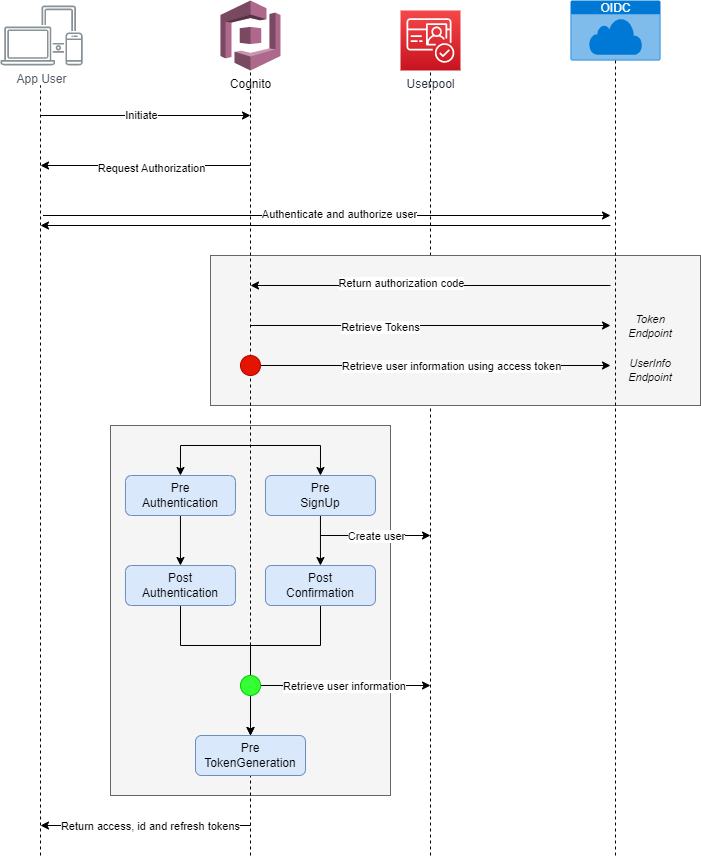

The diagram above was exported from draw.io. Its source (the exported page's mxGraphModel, read from the mxfile embedded in the PNG):
<mxGraphModel dx="1298" dy="684" grid="1" gridSize="10" guides="1" tooltips="1" connect="1" arrows="1" fold="1" page="1" pageScale="1" pageWidth="850" pageHeight="1100" math="0" shadow="0">
  <root>
    <mxCell id="0" />
    <mxCell id="1" parent="0" />
    <mxCell id="ZlTMOvp_fNvBaJN5r5q--59" value="" style="endArrow=none;dashed=1;html=1;rounded=0;entryX=0.5;entryY=1;entryDx=0;entryDy=0;entryPerimeter=0;startArrow=none;" edge="1" parent="1" target="ZlTMOvp_fNvBaJN5r5q--58">
      <mxGeometry width="50" height="50" relative="1" as="geometry">
        <mxPoint x="360" y="820" as="sourcePoint" />
        <mxPoint x="360" y="145" as="targetPoint" />
      </mxGeometry>
    </mxCell>
    <mxCell id="ZlTMOvp_fNvBaJN5r5q--54" value="" style="rounded=0;whiteSpace=wrap;html=1;strokeColor=#666666;fontSize=11;fillColor=#f5f5f5;fontColor=#333333;" vertex="1" parent="1">
      <mxGeometry x="220" y="500" width="280" height="370" as="geometry" />
    </mxCell>
    <mxCell id="ZlTMOvp_fNvBaJN5r5q--38" style="edgeStyle=orthogonalEdgeStyle;rounded=0;orthogonalLoop=1;jettySize=auto;html=1;entryX=0.5;entryY=0;entryDx=0;entryDy=0;fontSize=11;" edge="1" parent="1" target="ZlTMOvp_fNvBaJN5r5q--33">
      <mxGeometry relative="1" as="geometry">
        <mxPoint x="359.96" y="519.9999999999999" as="sourcePoint" />
      </mxGeometry>
    </mxCell>
    <mxCell id="ZlTMOvp_fNvBaJN5r5q--39" style="edgeStyle=orthogonalEdgeStyle;rounded=0;orthogonalLoop=1;jettySize=auto;html=1;entryX=0.5;entryY=0;entryDx=0;entryDy=0;fontSize=11;" edge="1" parent="1" target="ZlTMOvp_fNvBaJN5r5q--37">
      <mxGeometry relative="1" as="geometry">
        <mxPoint x="359.96" y="519.9999999999999" as="sourcePoint" />
      </mxGeometry>
    </mxCell>
    <mxCell id="ZlTMOvp_fNvBaJN5r5q--21" style="edgeStyle=orthogonalEdgeStyle;rounded=0;orthogonalLoop=1;jettySize=auto;html=1;entryX=0.5;entryY=0;entryDx=0;entryDy=0;fontSize=11;" edge="1" parent="1" source="86AgOzEPtAuYhQA2UDD9-4" target="86AgOzEPtAuYhQA2UDD9-7">
      <mxGeometry relative="1" as="geometry">
        <Array as="points">
          <mxPoint x="430" y="720" />
          <mxPoint x="360" y="720" />
        </Array>
      </mxGeometry>
    </mxCell>
    <mxCell id="ZlTMOvp_fNvBaJN5r5q--20" style="edgeStyle=orthogonalEdgeStyle;rounded=0;orthogonalLoop=1;jettySize=auto;html=1;entryX=0.5;entryY=0;entryDx=0;entryDy=0;fontSize=11;" edge="1" parent="1" source="86AgOzEPtAuYhQA2UDD9-3" target="86AgOzEPtAuYhQA2UDD9-7">
      <mxGeometry relative="1" as="geometry">
        <Array as="points">
          <mxPoint x="290" y="720" />
          <mxPoint x="360" y="720" />
        </Array>
      </mxGeometry>
    </mxCell>
    <mxCell id="ZlTMOvp_fNvBaJN5r5q--15" value="" style="endArrow=none;dashed=1;html=1;rounded=0;entryX=0.5;entryY=1;entryDx=0;entryDy=0;entryPerimeter=0;" edge="1" parent="1" target="ZlTMOvp_fNvBaJN5r5q--12">
      <mxGeometry width="50" height="50" relative="1" as="geometry">
        <mxPoint x="540" y="930" as="sourcePoint" />
        <mxPoint x="735" y="145" as="targetPoint" />
      </mxGeometry>
    </mxCell>
    <mxCell id="ZlTMOvp_fNvBaJN5r5q--2" value="" style="rounded=0;whiteSpace=wrap;html=1;fillColor=#f5f5f5;strokeColor=#666666;fontColor=#333333;" vertex="1" parent="1">
      <mxGeometry x="320" y="330" width="490" height="150" as="geometry" />
    </mxCell>
    <mxCell id="uZnGFetUL5WWx3J7bMd1-1" value="App User" style="sketch=0;outlineConnect=0;gradientColor=none;fontColor=#545B64;strokeColor=none;fillColor=#879196;dashed=0;verticalLabelPosition=bottom;verticalAlign=top;align=center;html=1;fontSize=12;fontStyle=0;aspect=fixed;shape=mxgraph.aws4.illustration_devices;pointerEvents=1" parent="1" vertex="1">
      <mxGeometry x="110" y="80" width="82.19" height="60" as="geometry" />
    </mxCell>
    <mxCell id="uZnGFetUL5WWx3J7bMd1-3" value="Cognito" style="outlineConnect=0;dashed=0;verticalLabelPosition=bottom;verticalAlign=top;align=center;html=1;shape=mxgraph.aws3.cognito;fillColor=#AD688B;gradientColor=none;" parent="1" vertex="1">
      <mxGeometry x="330" y="75" width="60" height="70" as="geometry" />
    </mxCell>
    <mxCell id="uZnGFetUL5WWx3J7bMd1-4" value="OIDC" style="html=1;strokeColor=none;fillColor=#0079D6;labelPosition=center;verticalLabelPosition=middle;verticalAlign=top;align=center;fontSize=12;outlineConnect=0;spacingTop=-6;fontColor=#FFFFFF;sketch=0;shape=mxgraph.sitemap.cloud;" parent="1" vertex="1">
      <mxGeometry x="680" y="75" width="90" height="60" as="geometry" />
    </mxCell>
    <mxCell id="uZnGFetUL5WWx3J7bMd1-6" value="" style="endArrow=none;dashed=1;html=1;rounded=0;" parent="1" edge="1">
      <mxGeometry width="50" height="50" relative="1" as="geometry">
        <mxPoint x="150" y="930" as="sourcePoint" />
        <mxPoint x="150" y="160" as="targetPoint" />
      </mxGeometry>
    </mxCell>
    <mxCell id="uZnGFetUL5WWx3J7bMd1-7" value="" style="endArrow=none;dashed=1;html=1;rounded=0;entryX=0.5;entryY=1;entryDx=0;entryDy=0;entryPerimeter=0;startArrow=none;" parent="1" target="uZnGFetUL5WWx3J7bMd1-3" edge="1">
      <mxGeometry width="50" height="50" relative="1" as="geometry">
        <mxPoint x="360" y="930" as="sourcePoint" />
        <mxPoint x="160" y="170" as="targetPoint" />
      </mxGeometry>
    </mxCell>
    <mxCell id="uZnGFetUL5WWx3J7bMd1-8" value="" style="endArrow=none;dashed=1;html=1;rounded=0;entryX=0.5;entryY=1;entryDx=0;entryDy=0;entryPerimeter=0;" parent="1" target="uZnGFetUL5WWx3J7bMd1-4" edge="1">
      <mxGeometry width="50" height="50" relative="1" as="geometry">
        <mxPoint x="725" y="930" as="sourcePoint" />
        <mxPoint x="370" y="155" as="targetPoint" />
      </mxGeometry>
    </mxCell>
    <mxCell id="uZnGFetUL5WWx3J7bMd1-9" value="" style="endArrow=classic;html=1;rounded=0;" parent="1" edge="1">
      <mxGeometry width="50" height="50" relative="1" as="geometry">
        <mxPoint x="150" y="190" as="sourcePoint" />
        <mxPoint x="360" y="190" as="targetPoint" />
      </mxGeometry>
    </mxCell>
    <mxCell id="uZnGFetUL5WWx3J7bMd1-11" value="Initiate" style="edgeLabel;html=1;align=center;verticalAlign=middle;resizable=0;points=[];" parent="uZnGFetUL5WWx3J7bMd1-9" vertex="1" connectable="0">
      <mxGeometry x="-0.2343" y="1" relative="1" as="geometry">
        <mxPoint x="20" as="offset" />
      </mxGeometry>
    </mxCell>
    <mxCell id="uZnGFetUL5WWx3J7bMd1-12" value="" style="endArrow=classic;html=1;rounded=0;" parent="1" edge="1">
      <mxGeometry width="50" height="50" relative="1" as="geometry">
        <mxPoint x="360" y="240" as="sourcePoint" />
        <mxPoint x="150" y="240" as="targetPoint" />
      </mxGeometry>
    </mxCell>
    <mxCell id="uZnGFetUL5WWx3J7bMd1-13" value="Request Authorization" style="edgeLabel;html=1;align=center;verticalAlign=middle;resizable=0;points=[];" parent="uZnGFetUL5WWx3J7bMd1-12" vertex="1" connectable="0">
      <mxGeometry x="-0.6514" y="2" relative="1" as="geometry">
        <mxPoint x="-63" as="offset" />
      </mxGeometry>
    </mxCell>
    <mxCell id="uZnGFetUL5WWx3J7bMd1-14" value="" style="endArrow=classic;html=1;rounded=0;" parent="1" edge="1">
      <mxGeometry width="50" height="50" relative="1" as="geometry">
        <mxPoint x="152.48" y="290" as="sourcePoint" />
        <mxPoint x="720" y="290" as="targetPoint" />
      </mxGeometry>
    </mxCell>
    <mxCell id="uZnGFetUL5WWx3J7bMd1-16" value="Authenticate and authorize user" style="edgeLabel;html=1;align=center;verticalAlign=middle;resizable=0;points=[];" parent="uZnGFetUL5WWx3J7bMd1-14" vertex="1" connectable="0">
      <mxGeometry x="0.0946" y="2" relative="1" as="geometry">
        <mxPoint x="-14" as="offset" />
      </mxGeometry>
    </mxCell>
    <mxCell id="uZnGFetUL5WWx3J7bMd1-15" value="" style="endArrow=classic;html=1;rounded=0;" parent="1" edge="1">
      <mxGeometry width="50" height="50" relative="1" as="geometry">
        <mxPoint x="720" y="300" as="sourcePoint" />
        <mxPoint x="150" y="300" as="targetPoint" />
      </mxGeometry>
    </mxCell>
    <mxCell id="uZnGFetUL5WWx3J7bMd1-17" value="" style="endArrow=classic;html=1;rounded=0;" parent="1" edge="1">
      <mxGeometry width="50" height="50" relative="1" as="geometry">
        <mxPoint x="720" y="360" as="sourcePoint" />
        <mxPoint x="360" y="360" as="targetPoint" />
      </mxGeometry>
    </mxCell>
    <mxCell id="uZnGFetUL5WWx3J7bMd1-18" value="Return authorization code" style="edgeLabel;html=1;align=center;verticalAlign=middle;resizable=0;points=[];" parent="uZnGFetUL5WWx3J7bMd1-17" vertex="1" connectable="0">
      <mxGeometry x="0.2171" y="-3" relative="1" as="geometry">
        <mxPoint x="9" as="offset" />
      </mxGeometry>
    </mxCell>
    <mxCell id="uZnGFetUL5WWx3J7bMd1-19" value="" style="endArrow=classic;html=1;rounded=0;" parent="1" edge="1">
      <mxGeometry width="50" height="50" relative="1" as="geometry">
        <mxPoint x="360" y="400" as="sourcePoint" />
        <mxPoint x="720" y="400" as="targetPoint" />
      </mxGeometry>
    </mxCell>
    <mxCell id="uZnGFetUL5WWx3J7bMd1-20" value="Retrieve Tokens" style="edgeLabel;html=1;align=center;verticalAlign=middle;resizable=0;points=[];" parent="uZnGFetUL5WWx3J7bMd1-19" vertex="1" connectable="0">
      <mxGeometry x="0.3825" relative="1" as="geometry">
        <mxPoint x="-119" y="1" as="offset" />
      </mxGeometry>
    </mxCell>
    <mxCell id="uZnGFetUL5WWx3J7bMd1-21" value="Token&lt;br style=&quot;font-size: 11px;&quot;&gt;Endpoint" style="text;html=1;strokeColor=none;fillColor=none;align=center;verticalAlign=middle;whiteSpace=wrap;rounded=0;fontStyle=2;fontSize=11;" parent="1" vertex="1">
      <mxGeometry x="730" y="386" width="60" height="30" as="geometry" />
    </mxCell>
    <mxCell id="uZnGFetUL5WWx3J7bMd1-22" value="" style="endArrow=classic;html=1;rounded=0;startArrow=none;" parent="1" source="uZnGFetUL5WWx3J7bMd1-31" edge="1">
      <mxGeometry width="50" height="50" relative="1" as="geometry">
        <mxPoint x="360" y="440" as="sourcePoint" />
        <mxPoint x="720" y="440" as="targetPoint" />
      </mxGeometry>
    </mxCell>
    <mxCell id="uZnGFetUL5WWx3J7bMd1-23" value="UserInfo&lt;br style=&quot;font-size: 11px;&quot;&gt;Endpoint" style="text;html=1;strokeColor=none;fillColor=none;align=center;verticalAlign=middle;whiteSpace=wrap;rounded=0;fontStyle=2;fontSize=11;" parent="1" vertex="1">
      <mxGeometry x="730" y="430" width="60" height="30" as="geometry" />
    </mxCell>
    <mxCell id="uZnGFetUL5WWx3J7bMd1-31" value="" style="ellipse;whiteSpace=wrap;html=1;aspect=fixed;fillColor=#e51400;strokeColor=#B20000;fontColor=#ffffff;" parent="1" vertex="1">
      <mxGeometry x="350" y="430" width="20" height="20" as="geometry" />
    </mxCell>
    <mxCell id="uZnGFetUL5WWx3J7bMd1-32" value="" style="endArrow=none;html=1;rounded=0;" parent="1" target="uZnGFetUL5WWx3J7bMd1-31" edge="1">
      <mxGeometry width="50" height="50" relative="1" as="geometry">
        <mxPoint x="360" y="440" as="sourcePoint" />
        <mxPoint x="760" y="440" as="targetPoint" />
      </mxGeometry>
    </mxCell>
    <mxCell id="uZnGFetUL5WWx3J7bMd1-33" value="Retrieve user information using access token" style="edgeLabel;html=1;align=center;verticalAlign=middle;resizable=0;points=[];" parent="uZnGFetUL5WWx3J7bMd1-32" vertex="1" connectable="0">
      <mxGeometry x="-0.178" y="-2" relative="1" as="geometry">
        <mxPoint x="200" as="offset" />
      </mxGeometry>
    </mxCell>
    <mxCell id="uZnGFetUL5WWx3J7bMd1-35" value="" style="endArrow=classic;html=1;rounded=0;" parent="1" edge="1">
      <mxGeometry width="50" height="50" relative="1" as="geometry">
        <mxPoint x="360" y="900" as="sourcePoint" />
        <mxPoint x="150" y="900" as="targetPoint" />
      </mxGeometry>
    </mxCell>
    <mxCell id="uZnGFetUL5WWx3J7bMd1-36" value="Return access, id and refresh tokens" style="edgeLabel;html=1;align=center;verticalAlign=middle;resizable=0;points=[];labelBackgroundColor=#FFFFFF;" parent="uZnGFetUL5WWx3J7bMd1-35" vertex="1" connectable="0">
      <mxGeometry x="-0.3218" y="-6" relative="1" as="geometry">
        <mxPoint x="-29" y="6" as="offset" />
      </mxGeometry>
    </mxCell>
    <mxCell id="86AgOzEPtAuYhQA2UDD9-3" value="Post&lt;br&gt;Authentication" style="rounded=1;whiteSpace=wrap;html=1;fillColor=#dae8fc;strokeColor=#6c8ebf;" parent="1" vertex="1">
      <mxGeometry x="234.96" y="640" width="110" height="40" as="geometry" />
    </mxCell>
    <mxCell id="ZlTMOvp_fNvBaJN5r5q--12" value="Userpool" style="sketch=0;points=[[0,0,0],[0.25,0,0],[0.5,0,0],[0.75,0,0],[1,0,0],[0,1,0],[0.25,1,0],[0.5,1,0],[0.75,1,0],[1,1,0],[0,0.25,0],[0,0.5,0],[0,0.75,0],[1,0.25,0],[1,0.5,0],[1,0.75,0]];outlineConnect=0;fontColor=#232F3E;gradientColor=#F54749;gradientDirection=north;fillColor=#C7131F;strokeColor=#ffffff;dashed=0;verticalLabelPosition=bottom;verticalAlign=top;align=center;html=1;fontSize=12;fontStyle=0;aspect=fixed;shape=mxgraph.aws4.resourceIcon;resIcon=mxgraph.aws4.cognito;" vertex="1" parent="1">
      <mxGeometry x="510" y="85" width="60" height="60" as="geometry" />
    </mxCell>
    <mxCell id="ZlTMOvp_fNvBaJN5r5q--45" style="edgeStyle=orthogonalEdgeStyle;rounded=0;orthogonalLoop=1;jettySize=auto;html=1;entryX=0.5;entryY=0;entryDx=0;entryDy=0;fontSize=11;" edge="1" parent="1" source="ZlTMOvp_fNvBaJN5r5q--33" target="86AgOzEPtAuYhQA2UDD9-3">
      <mxGeometry relative="1" as="geometry" />
    </mxCell>
    <mxCell id="ZlTMOvp_fNvBaJN5r5q--33" value="Pre&lt;br&gt;Authentication" style="rounded=1;whiteSpace=wrap;html=1;fillColor=#dae8fc;strokeColor=#6c8ebf;" vertex="1" parent="1">
      <mxGeometry x="234.96" y="550" width="110" height="40" as="geometry" />
    </mxCell>
    <mxCell id="ZlTMOvp_fNvBaJN5r5q--46" style="edgeStyle=orthogonalEdgeStyle;rounded=0;orthogonalLoop=1;jettySize=auto;html=1;fontSize=11;" edge="1" parent="1" source="ZlTMOvp_fNvBaJN5r5q--37" target="86AgOzEPtAuYhQA2UDD9-4">
      <mxGeometry relative="1" as="geometry" />
    </mxCell>
    <mxCell id="ZlTMOvp_fNvBaJN5r5q--37" value="Pre&lt;br&gt;SignUp" style="rounded=1;whiteSpace=wrap;html=1;fillColor=#dae8fc;strokeColor=#6c8ebf;" vertex="1" parent="1">
      <mxGeometry x="374.96" y="550" width="110" height="40" as="geometry" />
    </mxCell>
    <mxCell id="ZlTMOvp_fNvBaJN5r5q--47" value="" style="endArrow=classic;html=1;rounded=0;fontSize=11;startArrow=none;" edge="1" parent="1">
      <mxGeometry width="50" height="50" relative="1" as="geometry">
        <mxPoint x="430" y="610" as="sourcePoint" />
        <mxPoint x="540" y="610" as="targetPoint" />
      </mxGeometry>
    </mxCell>
    <mxCell id="ZlTMOvp_fNvBaJN5r5q--49" value="Create user" style="edgeLabel;html=1;align=center;verticalAlign=middle;resizable=0;points=[];fontSize=11;" vertex="1" connectable="0" parent="ZlTMOvp_fNvBaJN5r5q--47">
      <mxGeometry x="0.2168" y="-4" relative="1" as="geometry">
        <mxPoint x="-12" y="-4" as="offset" />
      </mxGeometry>
    </mxCell>
    <mxCell id="ZlTMOvp_fNvBaJN5r5q--50" value="" style="endArrow=classic;html=1;rounded=0;fontSize=11;exitX=1;exitY=0.5;exitDx=0;exitDy=0;" edge="1" parent="1" source="ZlTMOvp_fNvBaJN5r5q--58">
      <mxGeometry width="50" height="50" relative="1" as="geometry">
        <mxPoint x="360" y="740" as="sourcePoint" />
        <mxPoint x="540" y="760" as="targetPoint" />
      </mxGeometry>
    </mxCell>
    <mxCell id="ZlTMOvp_fNvBaJN5r5q--51" value="Retrieve user information" style="edgeLabel;html=1;align=center;verticalAlign=middle;resizable=0;points=[];fontSize=11;" vertex="1" connectable="0" parent="ZlTMOvp_fNvBaJN5r5q--50">
      <mxGeometry x="0.3138" y="4" relative="1" as="geometry">
        <mxPoint x="-28" y="4" as="offset" />
      </mxGeometry>
    </mxCell>
    <mxCell id="86AgOzEPtAuYhQA2UDD9-7" value="Pre&lt;br&gt;TokenGeneration" style="rounded=1;whiteSpace=wrap;html=1;fillColor=#dae8fc;strokeColor=#6c8ebf;" parent="1" vertex="1">
      <mxGeometry x="305" y="810" width="110" height="40" as="geometry" />
    </mxCell>
    <mxCell id="86AgOzEPtAuYhQA2UDD9-4" value="Post&lt;br&gt;Confirmation" style="rounded=1;whiteSpace=wrap;html=1;fillColor=#dae8fc;strokeColor=#6c8ebf;" parent="1" vertex="1">
      <mxGeometry x="374.96" y="640" width="110" height="40" as="geometry" />
    </mxCell>
    <mxCell id="ZlTMOvp_fNvBaJN5r5q--58" value="" style="ellipse;whiteSpace=wrap;html=1;aspect=fixed;fillColor=#33FF33;strokeColor=#00CC00;fontColor=#ffffff;" vertex="1" parent="1">
      <mxGeometry x="350" y="750" width="20" height="20" as="geometry" />
    </mxCell>
  </root>
</mxGraphModel>